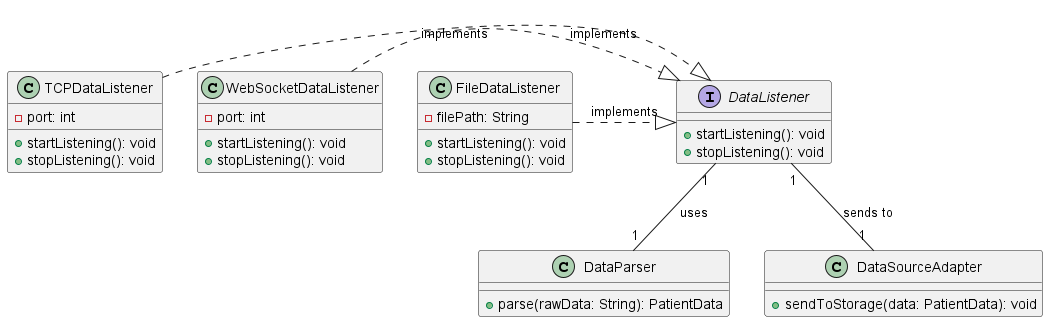

The diagram above was rendered by PlantUML. Its source (embedded in the PNG):
@startuml DataAccessLayer

' Classes
interface DataListener {
  +startListening(): void
  +stopListening(): void
}

class TCPDataListener {
  -port: int
  +startListening(): void
  +stopListening(): void
}

class WebSocketDataListener {
  -port: int
  +startListening(): void
  +stopListening(): void
}

class FileDataListener {
  -filePath: String
  +startListening(): void
  +stopListening(): void
}

class DataParser {
  +parse(rawData: String): PatientData
}

class DataSourceAdapter {
  +sendToStorage(data: PatientData): void
}

' Relationships
TCPDataListener .|> DataListener : implements
WebSocketDataListener .|> DataListener : implements
FileDataListener .|> DataListener : implements
DataListener "1" -- "1" DataParser : uses
DataListener "1" -- "1" DataSourceAdapter : sends to

@enduml